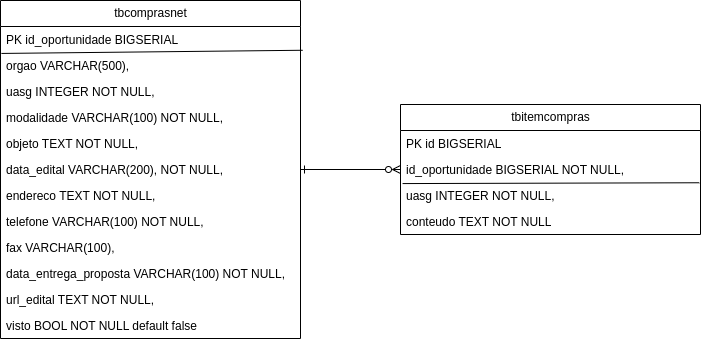

The diagram above was exported from draw.io. Its source (the exported page's mxGraphModel, read from the mxfile embedded in the PNG):
<mxGraphModel dx="928" dy="679" grid="1" gridSize="10" guides="1" tooltips="1" connect="1" arrows="1" fold="1" page="1" pageScale="1" pageWidth="827" pageHeight="1169" math="0" shadow="0">
  <root>
    <mxCell id="0" />
    <mxCell id="1" parent="0" />
    <mxCell id="19" value="tbcomprasnet" style="swimlane;fontStyle=0;childLayout=stackLayout;horizontal=1;startSize=26;fillColor=none;horizontalStack=0;resizeParent=1;resizeParentMax=0;resizeLast=0;collapsible=1;marginBottom=0;html=1;" vertex="1" parent="1">
      <mxGeometry x="170" y="60" width="300" height="338" as="geometry" />
    </mxCell>
    <mxCell id="20" value="PK id_oportunidade BIGSERIAL" style="text;strokeColor=none;fillColor=none;align=left;verticalAlign=top;spacingLeft=4;spacingRight=4;overflow=hidden;rotatable=0;points=[[0,0.5],[1,0.5]];portConstraint=eastwest;whiteSpace=wrap;html=1;" vertex="1" parent="19">
      <mxGeometry y="26" width="300" height="26" as="geometry" />
    </mxCell>
    <mxCell id="21" value="orgao VARCHAR(500)," style="text;strokeColor=none;fillColor=none;align=left;verticalAlign=top;spacingLeft=4;spacingRight=4;overflow=hidden;rotatable=0;points=[[0,0.5],[1,0.5]];portConstraint=eastwest;whiteSpace=wrap;html=1;" vertex="1" parent="19">
      <mxGeometry y="52" width="300" height="26" as="geometry" />
    </mxCell>
    <mxCell id="23" value="&lt;div&gt;uasg INTEGER NOT NULL,&lt;/div&gt;&lt;div&gt;&lt;br&gt;&lt;/div&gt;" style="text;strokeColor=none;fillColor=none;align=left;verticalAlign=top;spacingLeft=4;spacingRight=4;overflow=hidden;rotatable=0;points=[[0,0.5],[1,0.5]];portConstraint=eastwest;whiteSpace=wrap;html=1;" vertex="1" parent="19">
      <mxGeometry y="78" width="300" height="26" as="geometry" />
    </mxCell>
    <mxCell id="24" value="&lt;div&gt;&lt;div&gt;modalidade VARCHAR(100) NOT NULL,&lt;/div&gt;&lt;/div&gt;&lt;div&gt;&lt;br&gt;&lt;/div&gt;" style="text;strokeColor=none;fillColor=none;align=left;verticalAlign=top;spacingLeft=4;spacingRight=4;overflow=hidden;rotatable=0;points=[[0,0.5],[1,0.5]];portConstraint=eastwest;whiteSpace=wrap;html=1;" vertex="1" parent="19">
      <mxGeometry y="104" width="300" height="26" as="geometry" />
    </mxCell>
    <mxCell id="22" value="&lt;div&gt;&lt;div&gt;objeto TEXT NOT NULL,&lt;/div&gt;&lt;/div&gt;&lt;div&gt;&lt;br&gt;&lt;/div&gt;" style="text;strokeColor=none;fillColor=none;align=left;verticalAlign=top;spacingLeft=4;spacingRight=4;overflow=hidden;rotatable=0;points=[[0,0.5],[1,0.5]];portConstraint=eastwest;whiteSpace=wrap;html=1;" vertex="1" parent="19">
      <mxGeometry y="130" width="300" height="26" as="geometry" />
    </mxCell>
    <mxCell id="29" value="&lt;div&gt;data_edital VARCHAR(200), NOT NULL,&lt;/div&gt;&lt;div&gt;&lt;br&gt;&lt;/div&gt;" style="text;strokeColor=none;fillColor=none;align=left;verticalAlign=top;spacingLeft=4;spacingRight=4;overflow=hidden;rotatable=0;points=[[0,0.5],[1,0.5]];portConstraint=eastwest;whiteSpace=wrap;html=1;" vertex="1" parent="19">
      <mxGeometry y="156" width="300" height="26" as="geometry" />
    </mxCell>
    <mxCell id="30" value="&lt;div&gt;&lt;div&gt;endereco TEXT NOT NULL,&lt;/div&gt;&lt;/div&gt;&lt;div&gt;&lt;br&gt;&lt;/div&gt;" style="text;strokeColor=none;fillColor=none;align=left;verticalAlign=top;spacingLeft=4;spacingRight=4;overflow=hidden;rotatable=0;points=[[0,0.5],[1,0.5]];portConstraint=eastwest;whiteSpace=wrap;html=1;" vertex="1" parent="19">
      <mxGeometry y="182" width="300" height="26" as="geometry" />
    </mxCell>
    <mxCell id="26" value="&lt;div&gt;&lt;div&gt;telefone VARCHAR(100) NOT NULL,&lt;/div&gt;&lt;/div&gt;&lt;div&gt;&lt;br&gt;&lt;/div&gt;" style="text;strokeColor=none;fillColor=none;align=left;verticalAlign=top;spacingLeft=4;spacingRight=4;overflow=hidden;rotatable=0;points=[[0,0.5],[1,0.5]];portConstraint=eastwest;whiteSpace=wrap;html=1;" vertex="1" parent="19">
      <mxGeometry y="208" width="300" height="26" as="geometry" />
    </mxCell>
    <mxCell id="27" value="&lt;div&gt;&lt;div&gt;fax VARCHAR(100),&lt;/div&gt;&lt;/div&gt;&lt;div&gt;&lt;br&gt;&lt;/div&gt;" style="text;strokeColor=none;fillColor=none;align=left;verticalAlign=top;spacingLeft=4;spacingRight=4;overflow=hidden;rotatable=0;points=[[0,0.5],[1,0.5]];portConstraint=eastwest;whiteSpace=wrap;html=1;" vertex="1" parent="19">
      <mxGeometry y="234" width="300" height="26" as="geometry" />
    </mxCell>
    <mxCell id="28" value="&lt;div&gt;&lt;div&gt;data_entrega_proposta VARCHAR(100) NOT NULL,&lt;/div&gt;&lt;/div&gt;&lt;div&gt;&lt;br&gt;&lt;/div&gt;" style="text;strokeColor=none;fillColor=none;align=left;verticalAlign=top;spacingLeft=4;spacingRight=4;overflow=hidden;rotatable=0;points=[[0,0.5],[1,0.5]];portConstraint=eastwest;whiteSpace=wrap;html=1;" vertex="1" parent="19">
      <mxGeometry y="260" width="300" height="26" as="geometry" />
    </mxCell>
    <mxCell id="31" value="&lt;div&gt;&lt;div&gt;url_edital TEXT NOT NULL,&lt;/div&gt;&lt;/div&gt;&lt;div&gt;&lt;br&gt;&lt;/div&gt;" style="text;strokeColor=none;fillColor=none;align=left;verticalAlign=top;spacingLeft=4;spacingRight=4;overflow=hidden;rotatable=0;points=[[0,0.5],[1,0.5]];portConstraint=eastwest;whiteSpace=wrap;html=1;" vertex="1" parent="19">
      <mxGeometry y="286" width="300" height="26" as="geometry" />
    </mxCell>
    <mxCell id="25" value="&lt;div&gt;visto BOOL NOT NULL default false&lt;br&gt;&lt;/div&gt;" style="text;strokeColor=none;fillColor=none;align=left;verticalAlign=top;spacingLeft=4;spacingRight=4;overflow=hidden;rotatable=0;points=[[0,0.5],[1,0.5]];portConstraint=eastwest;whiteSpace=wrap;html=1;" vertex="1" parent="19">
      <mxGeometry y="312" width="300" height="26" as="geometry" />
    </mxCell>
    <mxCell id="46" value="" style="endArrow=none;html=1;exitX=0.003;exitY=1.036;exitDx=0;exitDy=0;exitPerimeter=0;entryX=1.007;entryY=-0.086;entryDx=0;entryDy=0;entryPerimeter=0;" edge="1" parent="19" source="20" target="21">
      <mxGeometry width="50" height="50" relative="1" as="geometry">
        <mxPoint x="270" y="240" as="sourcePoint" />
        <mxPoint x="320" y="190" as="targetPoint" />
      </mxGeometry>
    </mxCell>
    <mxCell id="32" value="tbitemcompras" style="swimlane;fontStyle=0;childLayout=stackLayout;horizontal=1;startSize=26;fillColor=none;horizontalStack=0;resizeParent=1;resizeParentMax=0;resizeLast=0;collapsible=1;marginBottom=0;html=1;" vertex="1" parent="1">
      <mxGeometry x="570" y="164" width="300" height="130" as="geometry" />
    </mxCell>
    <mxCell id="33" value="PK id BIGSERIAL" style="text;strokeColor=none;fillColor=none;align=left;verticalAlign=top;spacingLeft=4;spacingRight=4;overflow=hidden;rotatable=0;points=[[0,0.5],[1,0.5]];portConstraint=eastwest;whiteSpace=wrap;html=1;" vertex="1" parent="32">
      <mxGeometry y="26" width="300" height="26" as="geometry" />
    </mxCell>
    <mxCell id="34" value="&lt;div&gt;id_oportunidade BIGSERIAL NOT NULL,&lt;/div&gt;&lt;div&gt;&lt;br&gt;&lt;/div&gt;" style="text;strokeColor=none;fillColor=none;align=left;verticalAlign=top;spacingLeft=4;spacingRight=4;overflow=hidden;rotatable=0;points=[[0,0.5],[1,0.5]];portConstraint=eastwest;whiteSpace=wrap;html=1;" vertex="1" parent="32">
      <mxGeometry y="52" width="300" height="26" as="geometry" />
    </mxCell>
    <mxCell id="35" value="&lt;div&gt;uasg INTEGER NOT NULL,&lt;/div&gt;&lt;div&gt;&lt;br&gt;&lt;/div&gt;" style="text;strokeColor=none;fillColor=none;align=left;verticalAlign=top;spacingLeft=4;spacingRight=4;overflow=hidden;rotatable=0;points=[[0,0.5],[1,0.5]];portConstraint=eastwest;whiteSpace=wrap;html=1;" vertex="1" parent="32">
      <mxGeometry y="78" width="300" height="26" as="geometry" />
    </mxCell>
    <mxCell id="36" value="&lt;div&gt;&lt;div&gt;&lt;div&gt;conteudo TEXT NOT NULL&lt;/div&gt;&lt;/div&gt;&lt;/div&gt;&lt;div&gt;&lt;br&gt;&lt;/div&gt;" style="text;strokeColor=none;fillColor=none;align=left;verticalAlign=top;spacingLeft=4;spacingRight=4;overflow=hidden;rotatable=0;points=[[0,0.5],[1,0.5]];portConstraint=eastwest;whiteSpace=wrap;html=1;" vertex="1" parent="32">
      <mxGeometry y="104" width="300" height="26" as="geometry" />
    </mxCell>
    <mxCell id="47" value="" style="endArrow=none;html=1;exitX=0.007;exitY=0.041;exitDx=0;exitDy=0;exitPerimeter=0;entryX=0.996;entryY=0.01;entryDx=0;entryDy=0;entryPerimeter=0;" edge="1" parent="32" source="35" target="35">
      <mxGeometry width="50" height="50" relative="1" as="geometry">
        <mxPoint x="-79.99999999999989" y="-41.063999999999965" as="sourcePoint" />
        <mxPoint x="221.20000000000016" y="-44.235999999999876" as="targetPoint" />
      </mxGeometry>
    </mxCell>
    <mxCell id="45" style="edgeStyle=none;html=1;startArrow=ERone;startFill=0;endArrow=ERzeroToMany;endFill=0;" edge="1" parent="1" source="19" target="32">
      <mxGeometry relative="1" as="geometry" />
    </mxCell>
  </root>
</mxGraphModel>